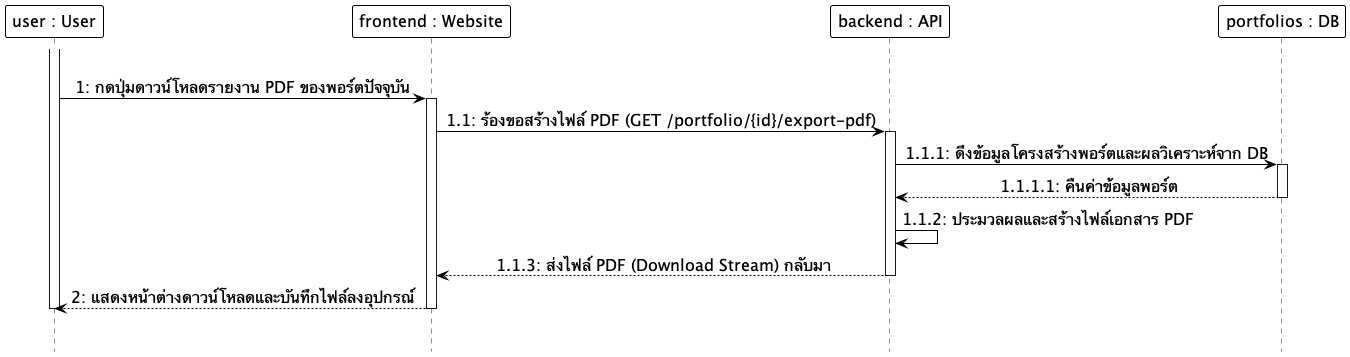

The diagram above was rendered by PlantUML. Its source (embedded in the PNG):
@startuml
hide footbox
skinparam monochrome true
skinparam shadowing false
skinparam backgroundcolor transparent
skinparam ParticipantMinHeight 60
skinparam ParticipantMinWidth 160
skinparam ParticipantBackgroundColor white
skinparam ParticipantBorderColor black
skinparam ParticipantBorderThickness 1.0
skinparam ParticipantFontSize 16
skinparam LifeLineBackgroundColor white
skinparam LifeLineBorderColor black
skinparam LifeLineBorderThickness 2.0
skinparam ArrowColor black
skinparam ArrowFontSize 16
skinparam sequenceMessageAlign center

participant "user : User" as User
participant "frontend : Website" as Frontend
participant "backend : API" as Backend
participant "portfolios : DB" as DB

|||
activate User
User -> Frontend: 1: กดปุ่มดาวน์โหลดรายงาน PDF ของพอร์ตปัจจุบัน
activate Frontend
Frontend -> Backend: 1.1: ร้องขอสร้างไฟล์ PDF (GET /portfolio/{id}/export-pdf)
activate Backend
Backend -> DB: 1.1.1: ดึงข้อมูลโครงสร้างพอร์ตและผลวิเคราะห์จาก DB
activate DB
DB --> Backend: 1.1.1.1: คืนค่าข้อมูลพอร์ต
deactivate DB
Backend -> Backend: 1.1.2: ประมวลผลและสร้างไฟล์เอกสาร PDF
Backend --> Frontend: 1.1.3: ส่งไฟล์ PDF (Download Stream) กลับมา
deactivate Backend
Frontend --> User: 2: แสดงหน้าต่างดาวน์โหลดและบันทึกไฟล์ลงอุปกรณ์
deactivate Frontend
deactivate User
|||
@enduml